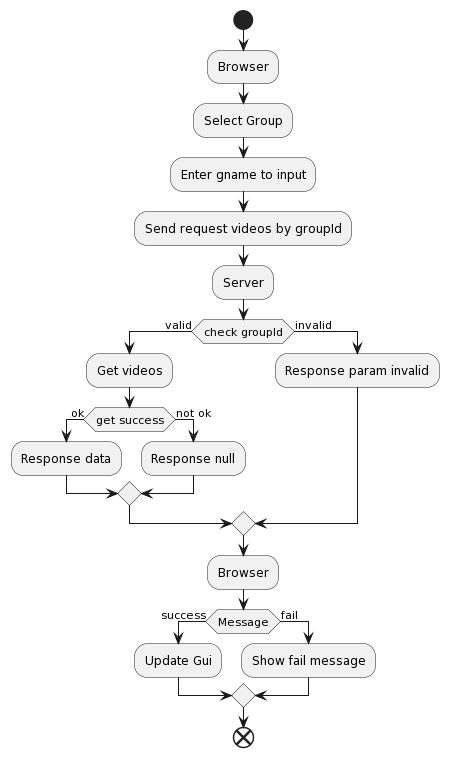

The diagram above was rendered by PlantUML. Its source (embedded in the PNG):
@startuml
start
:Browser;
:Select Group;
:Enter gname to input;
:Send request videos by groupId;
:Server;
if (check groupId) then (valid)
 :Get videos;
 if (get success) then (ok)
  :Response data;
 else (not ok)
  :Response null;
 endif
else (invalid)
 :Response param invalid;
endif
:Browser;
if (Message) then (success)
 :Update Gui;
else (fail)
 :Show fail message;
endif
end
@enduml